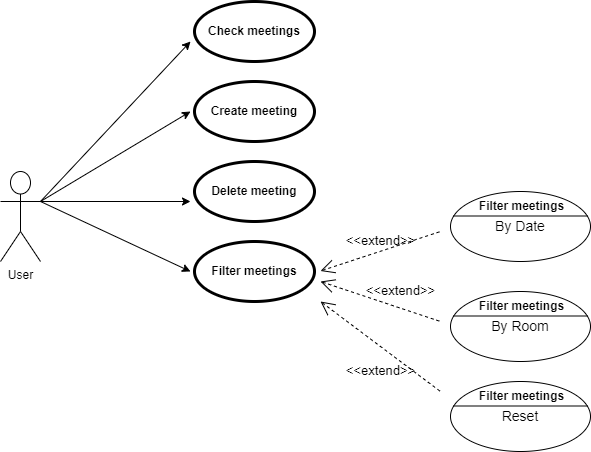

The diagram above was exported from draw.io. Its source (the exported page's mxGraphModel, read from the mxfile embedded in the PNG):
<mxGraphModel dx="1038" dy="547" grid="1" gridSize="10" guides="1" tooltips="1" connect="1" arrows="1" fold="1" page="1" pageScale="1" pageWidth="827" pageHeight="1169" math="0" shadow="0">
  <root>
    <mxCell id="WIyWlLk6GJQsqaUBKTNV-0" />
    <mxCell id="WIyWlLk6GJQsqaUBKTNV-1" parent="WIyWlLk6GJQsqaUBKTNV-0" />
    <mxCell id="glnhB1OKW1esmigEtmUh-10" value="User&lt;br&gt;" style="shape=umlActor;html=1;verticalLabelPosition=bottom;verticalAlign=top;align=center;" vertex="1" parent="WIyWlLk6GJQsqaUBKTNV-1">
      <mxGeometry x="160" y="210" width="40" height="90" as="geometry" />
    </mxCell>
    <mxCell id="glnhB1OKW1esmigEtmUh-11" value="Check meetings" style="shape=ellipse;html=1;strokeWidth=3;fontStyle=1;whiteSpace=wrap;align=center;perimeter=ellipsePerimeter;" vertex="1" parent="WIyWlLk6GJQsqaUBKTNV-1">
      <mxGeometry x="354" y="40" width="120" height="60" as="geometry" />
    </mxCell>
    <mxCell id="glnhB1OKW1esmigEtmUh-12" value="Create meeting" style="shape=ellipse;html=1;strokeWidth=3;fontStyle=1;whiteSpace=wrap;align=center;perimeter=ellipsePerimeter;" vertex="1" parent="WIyWlLk6GJQsqaUBKTNV-1">
      <mxGeometry x="354" y="120" width="120" height="60" as="geometry" />
    </mxCell>
    <mxCell id="glnhB1OKW1esmigEtmUh-13" value="Delete meeting" style="shape=ellipse;html=1;strokeWidth=3;fontStyle=1;whiteSpace=wrap;align=center;perimeter=ellipsePerimeter;" vertex="1" parent="WIyWlLk6GJQsqaUBKTNV-1">
      <mxGeometry x="354" y="200" width="120" height="60" as="geometry" />
    </mxCell>
    <mxCell id="glnhB1OKW1esmigEtmUh-14" value="Filter meetings" style="shape=ellipse;html=1;strokeWidth=3;fontStyle=1;whiteSpace=wrap;align=center;perimeter=ellipsePerimeter;" vertex="1" parent="WIyWlLk6GJQsqaUBKTNV-1">
      <mxGeometry x="354" y="280" width="120" height="60" as="geometry" />
    </mxCell>
    <mxCell id="glnhB1OKW1esmigEtmUh-16" value="" style="endArrow=classic;html=1;rounded=0;exitX=1;exitY=0.3333333333333333;exitDx=0;exitDy=0;exitPerimeter=0;" edge="1" parent="WIyWlLk6GJQsqaUBKTNV-1" source="glnhB1OKW1esmigEtmUh-10">
      <mxGeometry width="50" height="50" relative="1" as="geometry">
        <mxPoint x="200" y="230" as="sourcePoint" />
        <mxPoint x="350" y="80" as="targetPoint" />
      </mxGeometry>
    </mxCell>
    <mxCell id="glnhB1OKW1esmigEtmUh-17" value="" style="endArrow=classic;html=1;rounded=0;exitX=1;exitY=0.3333333333333333;exitDx=0;exitDy=0;exitPerimeter=0;" edge="1" parent="WIyWlLk6GJQsqaUBKTNV-1" source="glnhB1OKW1esmigEtmUh-10">
      <mxGeometry width="50" height="50" relative="1" as="geometry">
        <mxPoint x="210" y="240" as="sourcePoint" />
        <mxPoint x="350" y="150" as="targetPoint" />
      </mxGeometry>
    </mxCell>
    <mxCell id="glnhB1OKW1esmigEtmUh-18" value="" style="endArrow=classic;html=1;rounded=0;" edge="1" parent="WIyWlLk6GJQsqaUBKTNV-1">
      <mxGeometry width="50" height="50" relative="1" as="geometry">
        <mxPoint x="200" y="240" as="sourcePoint" />
        <mxPoint x="350" y="240" as="targetPoint" />
      </mxGeometry>
    </mxCell>
    <mxCell id="glnhB1OKW1esmigEtmUh-19" value="" style="endArrow=classic;html=1;rounded=0;" edge="1" parent="WIyWlLk6GJQsqaUBKTNV-1">
      <mxGeometry width="50" height="50" relative="1" as="geometry">
        <mxPoint x="200" y="240" as="sourcePoint" />
        <mxPoint x="350" y="310" as="targetPoint" />
      </mxGeometry>
    </mxCell>
    <mxCell id="glnhB1OKW1esmigEtmUh-21" value="&amp;lt;&amp;lt;extend&amp;gt;&amp;gt;" style="edgeStyle=none;html=1;startArrow=open;endArrow=none;startSize=12;verticalAlign=bottom;dashed=1;labelBackgroundColor=none;rounded=0;fontSize=13;" edge="1" parent="WIyWlLk6GJQsqaUBKTNV-1">
      <mxGeometry x="-0.0012" width="160" relative="1" as="geometry">
        <mxPoint x="480" y="309.5" as="sourcePoint" />
        <mxPoint x="600" y="270" as="targetPoint" />
        <mxPoint as="offset" />
      </mxGeometry>
    </mxCell>
    <mxCell id="glnhB1OKW1esmigEtmUh-22" value="&amp;lt;&amp;lt;extend&amp;gt;&amp;gt;" style="edgeStyle=none;html=1;startArrow=open;endArrow=none;startSize=12;verticalAlign=bottom;dashed=1;labelBackgroundColor=none;rounded=0;fontSize=13;" edge="1" parent="WIyWlLk6GJQsqaUBKTNV-1">
      <mxGeometry x="0.3" y="6" width="160" relative="1" as="geometry">
        <mxPoint x="480" y="320" as="sourcePoint" />
        <mxPoint x="600" y="360" as="targetPoint" />
        <mxPoint as="offset" />
      </mxGeometry>
    </mxCell>
    <mxCell id="glnhB1OKW1esmigEtmUh-28" value="&lt;font style=&quot;font-size: 14px&quot;&gt;By Room&lt;/font&gt;" style="shape=mxgraph.sysml.useCaseExtPt;whiteSpace=wrap;align=center;verticalAlign=middle;html=1;" vertex="1" parent="WIyWlLk6GJQsqaUBKTNV-1">
      <mxGeometry x="610" y="330" width="140" height="70" as="geometry" />
    </mxCell>
    <mxCell id="glnhB1OKW1esmigEtmUh-29" value="Filter meetings" style="resizable=0;html=1;verticalAlign=middle;align=center;labelBackgroundColor=none;fontStyle=1;" connectable="0" vertex="1" parent="glnhB1OKW1esmigEtmUh-28">
      <mxGeometry x="70" y="14.875" as="geometry" />
    </mxCell>
    <mxCell id="glnhB1OKW1esmigEtmUh-30" value="&lt;font style=&quot;font-size: 14px&quot;&gt;By Date&lt;/font&gt;" style="html=1;shape=mxgraph.sysml.useCaseExtPt;whiteSpace=wrap;align=center;" vertex="1" parent="WIyWlLk6GJQsqaUBKTNV-1">
      <mxGeometry x="610" y="230" width="140" height="70" as="geometry" />
    </mxCell>
    <mxCell id="glnhB1OKW1esmigEtmUh-31" value="Filter meetings" style="resizable=0;html=1;verticalAlign=middle;align=center;labelBackgroundColor=none;fontStyle=1;" connectable="0" vertex="1" parent="glnhB1OKW1esmigEtmUh-30">
      <mxGeometry x="70" y="14.875" as="geometry" />
    </mxCell>
    <mxCell id="glnhB1OKW1esmigEtmUh-32" value="&amp;lt;&amp;lt;extend&amp;gt;&amp;gt;" style="edgeStyle=none;html=1;startArrow=open;endArrow=none;startSize=12;verticalAlign=bottom;dashed=1;labelBackgroundColor=none;rounded=0;fontSize=13;" edge="1" parent="WIyWlLk6GJQsqaUBKTNV-1">
      <mxGeometry x="0.28" y="-28" width="160" relative="1" as="geometry">
        <mxPoint x="480" y="340" as="sourcePoint" />
        <mxPoint x="600" y="430" as="targetPoint" />
        <mxPoint as="offset" />
      </mxGeometry>
    </mxCell>
    <mxCell id="glnhB1OKW1esmigEtmUh-33" value="&lt;font style=&quot;font-size: 14px&quot;&gt;Reset&lt;/font&gt;" style="shape=mxgraph.sysml.useCaseExtPt;whiteSpace=wrap;align=center;verticalAlign=middle;html=1;" vertex="1" parent="WIyWlLk6GJQsqaUBKTNV-1">
      <mxGeometry x="610" y="420" width="140" height="70" as="geometry" />
    </mxCell>
    <mxCell id="glnhB1OKW1esmigEtmUh-34" value="Filter meetings" style="resizable=0;html=1;verticalAlign=middle;align=center;labelBackgroundColor=none;fontStyle=1;" connectable="0" vertex="1" parent="glnhB1OKW1esmigEtmUh-33">
      <mxGeometry x="70" y="14.875" as="geometry" />
    </mxCell>
  </root>
</mxGraphModel>